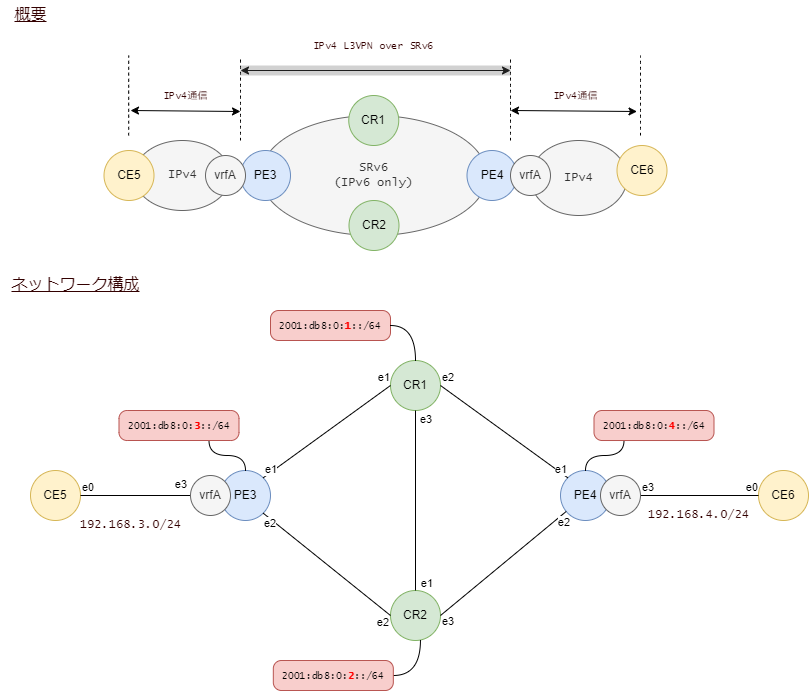

The diagram above was exported from draw.io. Its source (the exported page's mxGraphModel, read from the mxfile embedded in the PNG):
<mxGraphModel dx="1151" dy="1024" grid="1" gridSize="10" guides="1" tooltips="1" connect="1" arrows="1" fold="1" page="1" pageScale="1" pageWidth="1169" pageHeight="1654" math="0" shadow="0">
  <root>
    <mxCell id="0" />
    <mxCell id="1" parent="0" />
    <mxCell id="3" value="CR1" style="ellipse;whiteSpace=wrap;html=1;fillColor=#d5e8d4;strokeColor=#82b366;" parent="1" vertex="1">
      <mxGeometry x="390" y="370" width="50" height="50" as="geometry" />
    </mxCell>
    <mxCell id="5" value="CR2" style="ellipse;whiteSpace=wrap;html=1;fillColor=#d5e8d4;strokeColor=#82b366;" parent="1" vertex="1">
      <mxGeometry x="390" y="600" width="50" height="50" as="geometry" />
    </mxCell>
    <mxCell id="6" value="PE3" style="ellipse;whiteSpace=wrap;html=1;fillColor=#dae8fc;strokeColor=#6c8ebf;" parent="1" vertex="1">
      <mxGeometry x="220" y="480" width="50" height="50" as="geometry" />
    </mxCell>
    <mxCell id="7" value="PE4" style="ellipse;whiteSpace=wrap;html=1;fillColor=#dae8fc;strokeColor=#6c8ebf;" parent="1" vertex="1">
      <mxGeometry x="560" y="480" width="50" height="50" as="geometry" />
    </mxCell>
    <mxCell id="8" value="" style="endArrow=none;html=1;exitX=0.5;exitY=1;exitDx=0;exitDy=0;endFill=0;" parent="1" source="3" target="5" edge="1">
      <mxGeometry relative="1" as="geometry">
        <mxPoint x="430" y="590" as="sourcePoint" />
        <mxPoint x="590" y="590" as="targetPoint" />
      </mxGeometry>
    </mxCell>
    <mxCell id="10" value="e3" style="edgeLabel;resizable=0;html=1;align=left;verticalAlign=bottom;" parent="8" connectable="0" vertex="1">
      <mxGeometry x="-1" relative="1" as="geometry">
        <mxPoint x="3" y="17" as="offset" />
      </mxGeometry>
    </mxCell>
    <mxCell id="11" value="e1" style="edgeLabel;resizable=0;html=1;align=right;verticalAlign=bottom;" parent="8" connectable="0" vertex="1">
      <mxGeometry x="1" relative="1" as="geometry">
        <mxPoint x="18" y="1" as="offset" />
      </mxGeometry>
    </mxCell>
    <mxCell id="15" value="" style="endArrow=none;html=1;exitX=1;exitY=0.5;exitDx=0;exitDy=0;endFill=0;entryX=0;entryY=0;entryDx=0;entryDy=0;rounded=1;" parent="1" source="3" target="7" edge="1">
      <mxGeometry relative="1" as="geometry">
        <mxPoint x="424.9999999999998" y="449.9999999999999" as="sourcePoint" />
        <mxPoint x="424.9999999999998" y="519.9999999999999" as="targetPoint" />
      </mxGeometry>
    </mxCell>
    <mxCell id="16" value="e2" style="edgeLabel;resizable=0;html=1;align=left;verticalAlign=bottom;" parent="15" connectable="0" vertex="1">
      <mxGeometry x="-1" relative="1" as="geometry" />
    </mxCell>
    <mxCell id="17" value="e1" style="edgeLabel;resizable=0;html=1;align=right;verticalAlign=bottom;" parent="15" connectable="0" vertex="1">
      <mxGeometry x="1" relative="1" as="geometry" />
    </mxCell>
    <mxCell id="18" value="" style="endArrow=none;html=1;exitX=1;exitY=0.5;exitDx=0;exitDy=0;endFill=0;rounded=1;" parent="1" source="5" target="7" edge="1">
      <mxGeometry relative="1" as="geometry">
        <mxPoint x="449.99999999999864" y="424.9999999999999" as="sourcePoint" />
        <mxPoint x="587.322330470337" y="497.3223304703371" as="targetPoint" />
      </mxGeometry>
    </mxCell>
    <mxCell id="19" value="e3" style="edgeLabel;resizable=0;html=1;align=left;verticalAlign=bottom;" parent="18" connectable="0" vertex="1">
      <mxGeometry x="-1" relative="1" as="geometry">
        <mxPoint y="14" as="offset" />
      </mxGeometry>
    </mxCell>
    <mxCell id="20" value="e2" style="edgeLabel;resizable=0;html=1;align=right;verticalAlign=bottom;" parent="18" connectable="0" vertex="1">
      <mxGeometry x="1" relative="1" as="geometry">
        <mxPoint x="4" y="19" as="offset" />
      </mxGeometry>
    </mxCell>
    <mxCell id="21" value="" style="endArrow=none;html=1;exitX=1;exitY=1;exitDx=0;exitDy=0;endFill=0;entryX=0;entryY=0.5;entryDx=0;entryDy=0;" parent="1" source="6" target="5" edge="1">
      <mxGeometry relative="1" as="geometry">
        <mxPoint x="474.9999999999998" y="449.9999999999999" as="sourcePoint" />
        <mxPoint x="474.9999999999998" y="610" as="targetPoint" />
      </mxGeometry>
    </mxCell>
    <mxCell id="22" value="e2" style="edgeLabel;resizable=0;html=1;align=left;verticalAlign=bottom;" parent="21" connectable="0" vertex="1">
      <mxGeometry x="-1" relative="1" as="geometry">
        <mxPoint x="-1" y="18" as="offset" />
      </mxGeometry>
    </mxCell>
    <mxCell id="23" value="e2" style="edgeLabel;resizable=0;html=1;align=right;verticalAlign=bottom;" parent="21" connectable="0" vertex="1">
      <mxGeometry x="1" relative="1" as="geometry">
        <mxPoint x="-1" y="15" as="offset" />
      </mxGeometry>
    </mxCell>
    <mxCell id="24" value="" style="endArrow=none;html=1;exitX=1;exitY=0;exitDx=0;exitDy=0;endFill=0;entryX=0;entryY=0.5;entryDx=0;entryDy=0;" parent="1" source="6" target="3" edge="1">
      <mxGeometry relative="1" as="geometry">
        <mxPoint x="282.6776695296628" y="522.6776695296628" as="sourcePoint" />
        <mxPoint x="450.00000000000114" y="635" as="targetPoint" />
      </mxGeometry>
    </mxCell>
    <mxCell id="25" value="e1" style="edgeLabel;resizable=0;html=1;align=left;verticalAlign=bottom;" parent="24" connectable="0" vertex="1">
      <mxGeometry x="-1" relative="1" as="geometry" />
    </mxCell>
    <mxCell id="26" value="e1" style="edgeLabel;resizable=0;html=1;align=right;verticalAlign=bottom;" parent="24" connectable="0" vertex="1">
      <mxGeometry x="1" relative="1" as="geometry" />
    </mxCell>
    <mxCell id="27" value="CE6" style="ellipse;whiteSpace=wrap;html=1;fillColor=#fff2cc;strokeColor=#d6b656;" parent="1" vertex="1">
      <mxGeometry x="758" y="480" width="50" height="50" as="geometry" />
    </mxCell>
    <mxCell id="28" value="" style="endArrow=none;html=1;endFill=0;rounded=1;entryX=0;entryY=0.5;entryDx=0;entryDy=0;exitX=1;exitY=0.5;exitDx=0;exitDy=0;" parent="1" source="38" target="27" edge="1">
      <mxGeometry relative="1" as="geometry">
        <mxPoint x="399.99999999999955" y="635" as="sourcePoint" />
        <mxPoint x="573.7128299665521" y="528.109400900364" as="targetPoint" />
      </mxGeometry>
    </mxCell>
    <mxCell id="29" value="e3" style="edgeLabel;resizable=0;html=1;align=left;verticalAlign=bottom;" parent="28" connectable="0" vertex="1">
      <mxGeometry x="-1" relative="1" as="geometry" />
    </mxCell>
    <mxCell id="30" value="e0" style="edgeLabel;resizable=0;html=1;align=right;verticalAlign=bottom;" parent="28" connectable="0" vertex="1">
      <mxGeometry x="1" relative="1" as="geometry" />
    </mxCell>
    <mxCell id="34" value="CE5" style="ellipse;whiteSpace=wrap;html=1;fillColor=#fff2cc;strokeColor=#d6b656;" parent="1" vertex="1">
      <mxGeometry x="30" y="480" width="50" height="50" as="geometry" />
    </mxCell>
    <mxCell id="35" value="" style="endArrow=none;html=1;exitX=1;exitY=0.5;exitDx=0;exitDy=0;endFill=0;entryX=0;entryY=0.5;entryDx=0;entryDy=0;" parent="1" source="34" target="50" edge="1">
      <mxGeometry relative="1" as="geometry">
        <mxPoint x="232.6776695296635" y="532.6776695296634" as="sourcePoint" />
        <mxPoint x="410.00000000000045" y="635" as="targetPoint" />
      </mxGeometry>
    </mxCell>
    <mxCell id="36" value="e0" style="edgeLabel;resizable=0;html=1;align=left;verticalAlign=bottom;" parent="35" connectable="0" vertex="1">
      <mxGeometry x="-1" relative="1" as="geometry" />
    </mxCell>
    <mxCell id="37" value="e3" style="edgeLabel;resizable=0;html=1;align=right;verticalAlign=bottom;" parent="35" connectable="0" vertex="1">
      <mxGeometry x="1" relative="1" as="geometry">
        <mxPoint x="-3" y="-3" as="offset" />
      </mxGeometry>
    </mxCell>
    <mxCell id="38" value="vrfA" style="ellipse;whiteSpace=wrap;html=1;fillColor=#f5f5f5;strokeColor=#666666;fontColor=#333333;" parent="1" vertex="1">
      <mxGeometry x="600" y="485" width="40" height="40" as="geometry" />
    </mxCell>
    <mxCell id="50" value="vrfA" style="ellipse;whiteSpace=wrap;html=1;fillColor=#f5f5f5;strokeColor=#666666;fontColor=#333333;" parent="1" vertex="1">
      <mxGeometry x="190" y="484.99999999999994" width="40" height="40" as="geometry" />
    </mxCell>
    <mxCell id="58" value="192.168.4.0/24" style="text;html=1;align=center;verticalAlign=middle;resizable=0;points=[];autosize=1;strokeColor=none;fillColor=none;fontSize=12;fontFamily=Lucida Console;fontColor=#330000;" parent="1" vertex="1">
      <mxGeometry x="638" y="510" width="120" height="30" as="geometry" />
    </mxCell>
    <mxCell id="59" value="192.168.3.0/24" style="text;html=1;align=center;verticalAlign=middle;resizable=0;points=[];autosize=1;strokeColor=none;fillColor=none;fontSize=12;fontFamily=Lucida Console;fontColor=#330000;" parent="1" vertex="1">
      <mxGeometry x="70" y="520" width="120" height="30" as="geometry" />
    </mxCell>
    <mxCell id="60" style="edgeStyle=orthogonalEdgeStyle;curved=1;html=1;exitX=0.599;exitY=0.991;exitDx=0;exitDy=0;entryX=1;entryY=0.5;entryDx=0;entryDy=0;fontFamily=Lucida Console;fontSize=10;fontColor=#FF0000;endArrow=none;endFill=0;exitPerimeter=0;" parent="1" source="5" target="61" edge="1">
      <mxGeometry relative="1" as="geometry">
        <mxPoint x="423.5" y="629.9999999999998" as="sourcePoint" />
      </mxGeometry>
    </mxCell>
    <mxCell id="61" value="2001:db8:0:&lt;b&gt;&lt;font color=&quot;#ff0000&quot;&gt;2&lt;/font&gt;&lt;/b&gt;::/64" style="rounded=1;whiteSpace=wrap;html=1;strokeColor=#b85450;strokeWidth=1;fontFamily=Lucida Console;fontSize=10;fillColor=#f8cecc;arcSize=27;" parent="1" vertex="1">
      <mxGeometry x="272.82" y="670" width="120" height="30" as="geometry" />
    </mxCell>
    <mxCell id="62" value="2001:db8:0:&lt;b&gt;&lt;font color=&quot;#ff0000&quot;&gt;3&lt;/font&gt;&lt;/b&gt;::/64" style="rounded=1;whiteSpace=wrap;html=1;strokeColor=#b85450;strokeWidth=1;fontFamily=Lucida Console;fontSize=10;fillColor=#f8cecc;arcSize=27;" parent="1" vertex="1">
      <mxGeometry x="118.5" y="420" width="120" height="30" as="geometry" />
    </mxCell>
    <mxCell id="63" style="edgeStyle=orthogonalEdgeStyle;curved=1;html=1;fontFamily=Lucida Console;fontSize=10;fontColor=#FF0000;endArrow=none;endFill=0;entryX=0.75;entryY=1;entryDx=0;entryDy=0;" parent="1" source="6" target="62" edge="1">
      <mxGeometry relative="1" as="geometry">
        <mxPoint x="253.5" y="520" as="sourcePoint" />
        <mxPoint x="378.5" y="755" as="targetPoint" />
      </mxGeometry>
    </mxCell>
    <mxCell id="64" value="2001:db8:0:&lt;font color=&quot;#ff0000&quot;&gt;&lt;b&gt;4&lt;/b&gt;&lt;/font&gt;::/64" style="rounded=1;whiteSpace=wrap;html=1;strokeColor=#b85450;strokeWidth=1;fontFamily=Lucida Console;fontSize=10;fillColor=#f8cecc;arcSize=27;" parent="1" vertex="1">
      <mxGeometry x="593.5" y="420" width="120" height="30" as="geometry" />
    </mxCell>
    <mxCell id="65" style="edgeStyle=orthogonalEdgeStyle;curved=1;html=1;fontFamily=Lucida Console;fontSize=10;fontColor=#FF0000;endArrow=none;endFill=0;entryX=0.25;entryY=1;entryDx=0;entryDy=0;" parent="1" source="7" target="64" edge="1">
      <mxGeometry relative="1" as="geometry">
        <mxPoint x="593.5" y="520" as="sourcePoint" />
        <mxPoint x="222.81999999999994" y="620" as="targetPoint" />
      </mxGeometry>
    </mxCell>
    <mxCell id="66" value="2001:db8:0:&lt;b&gt;&lt;font color=&quot;#ff0000&quot;&gt;1&lt;/font&gt;&lt;/b&gt;::/64" style="rounded=1;whiteSpace=wrap;html=1;strokeColor=#b85450;strokeWidth=1;fontFamily=Lucida Console;fontSize=10;fillColor=#f8cecc;arcSize=27;" parent="1" vertex="1">
      <mxGeometry x="270" y="320" width="120" height="30" as="geometry" />
    </mxCell>
    <mxCell id="67" style="edgeStyle=orthogonalEdgeStyle;curved=1;html=1;entryX=1;entryY=0.5;entryDx=0;entryDy=0;fontFamily=Lucida Console;fontSize=10;fontColor=#FF0000;endArrow=none;endFill=0;" parent="1" source="3" target="66" edge="1">
      <mxGeometry relative="1" as="geometry">
        <mxPoint x="423.5" y="650" as="sourcePoint" />
        <mxPoint x="378.5" y="995" as="targetPoint" />
      </mxGeometry>
    </mxCell>
    <mxCell id="68" value="IPv4" style="ellipse;whiteSpace=wrap;html=1;strokeColor=#666666;strokeWidth=1;fontFamily=Lucida Console;fontSize=12;fontColor=#333333;fillColor=#f5f5f5;" parent="1" vertex="1">
      <mxGeometry x="530" y="150" width="96.5" height="75" as="geometry" />
    </mxCell>
    <mxCell id="69" value="IPv4" style="ellipse;whiteSpace=wrap;html=1;strokeColor=#666666;strokeWidth=1;fontFamily=Lucida Console;fontSize=12;fontColor=#333333;fillColor=#f5f5f5;" parent="1" vertex="1">
      <mxGeometry x="133.5" y="150" width="96.5" height="70" as="geometry" />
    </mxCell>
    <mxCell id="70" value="SRv6&lt;br&gt;(IPv6 only)" style="ellipse;whiteSpace=wrap;html=1;strokeColor=#666666;strokeWidth=1;fontFamily=Lucida Console;fontSize=12;fontColor=#333333;fillColor=#f5f5f5;" parent="1" vertex="1">
      <mxGeometry x="260" y="125" width="226.5" height="120" as="geometry" />
    </mxCell>
    <mxCell id="71" value="CR1" style="ellipse;whiteSpace=wrap;html=1;fillColor=#d5e8d4;strokeColor=#82b366;" parent="1" vertex="1">
      <mxGeometry x="348.25" y="105" width="50" height="50" as="geometry" />
    </mxCell>
    <mxCell id="72" value="CR2" style="ellipse;whiteSpace=wrap;html=1;fillColor=#d5e8d4;strokeColor=#82b366;" parent="1" vertex="1">
      <mxGeometry x="348.5" y="210" width="50" height="50" as="geometry" />
    </mxCell>
    <mxCell id="73" value="PE4" style="ellipse;whiteSpace=wrap;html=1;fillColor=#dae8fc;strokeColor=#6c8ebf;" parent="1" vertex="1">
      <mxGeometry x="466.5" y="160" width="50" height="50" as="geometry" />
    </mxCell>
    <mxCell id="74" value="PE3" style="ellipse;whiteSpace=wrap;html=1;fillColor=#dae8fc;strokeColor=#6c8ebf;" parent="1" vertex="1">
      <mxGeometry x="240" y="160" width="50" height="50" as="geometry" />
    </mxCell>
    <mxCell id="75" value="CE6" style="ellipse;whiteSpace=wrap;html=1;fillColor=#fff2cc;strokeColor=#d6b656;" parent="1" vertex="1">
      <mxGeometry x="616.5" y="155" width="50" height="50" as="geometry" />
    </mxCell>
    <mxCell id="76" value="CE5" style="ellipse;whiteSpace=wrap;html=1;fillColor=#fff2cc;strokeColor=#d6b656;" parent="1" vertex="1">
      <mxGeometry x="103.5" y="160" width="50" height="50" as="geometry" />
    </mxCell>
    <mxCell id="77" value="" style="endArrow=none;dashed=1;html=1;fontFamily=Lucida Console;fontSize=10;fontColor=#FF0000;curved=1;" parent="1" edge="1">
      <mxGeometry width="50" height="50" relative="1" as="geometry">
        <mxPoint x="128.16000000000008" y="144.9999999999999" as="sourcePoint" />
        <mxPoint x="128.16000000000008" y="64.99999999999989" as="targetPoint" />
      </mxGeometry>
    </mxCell>
    <mxCell id="78" value="" style="endArrow=none;dashed=1;html=1;fontFamily=Lucida Console;fontSize=10;fontColor=#FF0000;curved=1;" parent="1" edge="1">
      <mxGeometry width="50" height="50" relative="1" as="geometry">
        <mxPoint x="639.9999999999998" y="144.9999999999999" as="sourcePoint" />
        <mxPoint x="639.9999999999998" y="64.99999999999989" as="targetPoint" />
      </mxGeometry>
    </mxCell>
    <mxCell id="79" value="" style="endArrow=classic;startArrow=classic;html=1;fontFamily=Lucida Console;fontSize=10;fontColor=#FF0000;curved=1;" parent="1" edge="1">
      <mxGeometry width="50" height="50" relative="1" as="geometry">
        <mxPoint x="130" y="120" as="sourcePoint" />
        <mxPoint x="240" y="121" as="targetPoint" />
      </mxGeometry>
    </mxCell>
    <mxCell id="80" value="IPv4通信" style="text;html=1;align=center;verticalAlign=middle;resizable=0;points=[];autosize=1;strokeColor=none;fillColor=none;fontSize=10;fontFamily=Lucida Console;fontColor=#330000;" parent="1" vertex="1">
      <mxGeometry x="540" y="90" width="70" height="30" as="geometry" />
    </mxCell>
    <mxCell id="81" value="&lt;u&gt;概要&lt;/u&gt;" style="text;html=1;align=center;verticalAlign=middle;resizable=0;points=[];autosize=1;strokeColor=none;fillColor=none;fontSize=16;fontFamily=Lucida Console;fontColor=#330000;" parent="1" vertex="1">
      <mxGeometry y="10" width="60" height="30" as="geometry" />
    </mxCell>
    <mxCell id="82" value="" style="endArrow=none;dashed=1;html=1;fontFamily=Lucida Console;fontSize=10;fontColor=#FF0000;curved=1;" parent="1" edge="1">
      <mxGeometry width="50" height="50" relative="1" as="geometry">
        <mxPoint x="510" y="150" as="sourcePoint" />
        <mxPoint x="510" y="69" as="targetPoint" />
      </mxGeometry>
    </mxCell>
    <mxCell id="83" value="" style="endArrow=none;dashed=1;html=1;fontFamily=Lucida Console;fontSize=10;fontColor=#FF0000;curved=1;" parent="1" edge="1">
      <mxGeometry width="50" height="50" relative="1" as="geometry">
        <mxPoint x="240" y="150" as="sourcePoint" />
        <mxPoint x="240" y="69" as="targetPoint" />
      </mxGeometry>
    </mxCell>
    <mxCell id="84" value="" style="endArrow=classic;startArrow=classic;html=1;fontFamily=Lucida Console;fontSize=10;fontColor=#FF0000;curved=1;" parent="1" edge="1">
      <mxGeometry width="50" height="50" relative="1" as="geometry">
        <mxPoint x="510" y="120" as="sourcePoint" />
        <mxPoint x="636.5" y="121" as="targetPoint" />
      </mxGeometry>
    </mxCell>
    <mxCell id="86" value="" style="endArrow=classic;startArrow=classic;html=1;fontFamily=Lucida Console;fontSize=10;fontColor=#FF0000;curved=1;" parent="1" edge="1">
      <mxGeometry width="50" height="50" relative="1" as="geometry">
        <mxPoint x="240" y="80" as="sourcePoint" />
        <mxPoint x="510" y="80" as="targetPoint" />
      </mxGeometry>
    </mxCell>
    <mxCell id="87" value="IPv4通信" style="text;html=1;align=center;verticalAlign=middle;resizable=0;points=[];autosize=1;strokeColor=none;fillColor=none;fontSize=10;fontFamily=Lucida Console;fontColor=#330000;" parent="1" vertex="1">
      <mxGeometry x="150" y="90" width="70" height="30" as="geometry" />
    </mxCell>
    <mxCell id="88" value="" style="endArrow=none;html=1;rounded=1;strokeWidth=10;fillColor=#f5f5f5;strokeColor=#666666;opacity=30;" parent="1" edge="1">
      <mxGeometry width="50" height="50" relative="1" as="geometry">
        <mxPoint x="240" y="80" as="sourcePoint" />
        <mxPoint x="510" y="80" as="targetPoint" />
      </mxGeometry>
    </mxCell>
    <mxCell id="89" value="IPv4 L3VPN over SRv6" style="text;html=1;align=center;verticalAlign=middle;resizable=0;points=[];autosize=1;strokeColor=none;fillColor=none;fontSize=10;fontFamily=Lucida Console;fontColor=#330000;" parent="1" vertex="1">
      <mxGeometry x="303.25" y="40" width="140" height="30" as="geometry" />
    </mxCell>
    <mxCell id="90" value="&lt;u&gt;ネットワーク構成&lt;/u&gt;" style="text;html=1;align=center;verticalAlign=middle;resizable=0;points=[];autosize=1;strokeColor=none;fillColor=none;fontSize=16;fontFamily=Lucida Console;fontColor=#330000;" parent="1" vertex="1">
      <mxGeometry y="280" width="150" height="30" as="geometry" />
    </mxCell>
    <mxCell id="91" value="vrfA" style="ellipse;whiteSpace=wrap;html=1;fillColor=#f5f5f5;strokeColor=#666666;fontColor=#333333;" parent="1" vertex="1">
      <mxGeometry x="205" y="164.99999999999994" width="40" height="40" as="geometry" />
    </mxCell>
    <mxCell id="92" value="vrfA" style="ellipse;whiteSpace=wrap;html=1;fillColor=#f5f5f5;strokeColor=#666666;fontColor=#333333;" parent="1" vertex="1">
      <mxGeometry x="510" y="164.99999999999994" width="40" height="40" as="geometry" />
    </mxCell>
  </root>
</mxGraphModel>